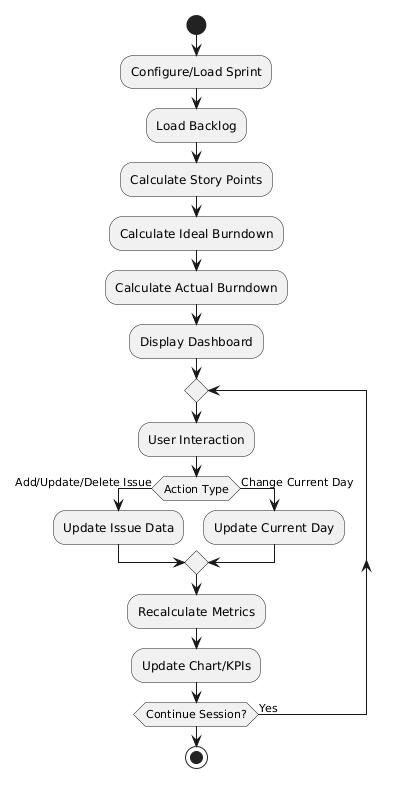

The diagram above was rendered by PlantUML. Its source (embedded in the PNG):
@startuml
start
:Configure/Load Sprint;
:Load Backlog;
:Calculate Story Points;
:Calculate Ideal Burndown;
:Calculate Actual Burndown;
:Display Dashboard;
repeat
  :User Interaction;
  if (Action Type) then (Add/Update/Delete Issue)
    :Update Issue Data;
  else (Change Current Day)
    :Update Current Day;
  endif
  :Recalculate Metrics;
  :Update Chart/KPIs;
repeat while (Continue Session?) is (Yes)
stop
@enduml